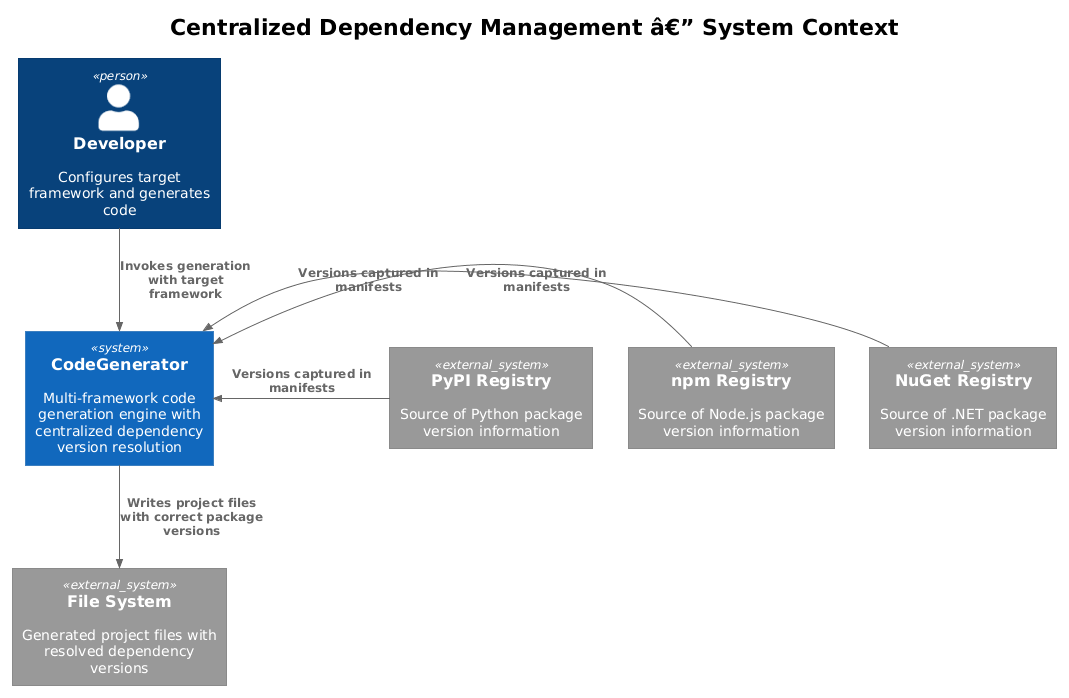

The diagram above was rendered by PlantUML. Its source (embedded in the PNG):
@startuml
!theme plain
!include <C4/C4_Context>

title Centralized Dependency Management â€” System Context

Person(dev, "Developer", "Configures target framework and generates code")

System(codegen, "CodeGenerator", "Multi-framework code generation engine with centralized dependency version resolution")

System_Ext(nuget, "NuGet Registry", "Source of .NET package version information")
System_Ext(npm, "npm Registry", "Source of Node.js package version information")
System_Ext(pypi, "PyPI Registry", "Source of Python package version information")
System_Ext(fs, "File System", "Generated project files with resolved dependency versions")

Rel(dev, codegen, "Invokes generation with target framework")
Rel(codegen, fs, "Writes project files with correct package versions")
Rel_L(nuget, codegen, "Versions captured in manifests")
Rel_L(npm, codegen, "Versions captured in manifests")
Rel_L(pypi, codegen, "Versions captured in manifests")
@enduml